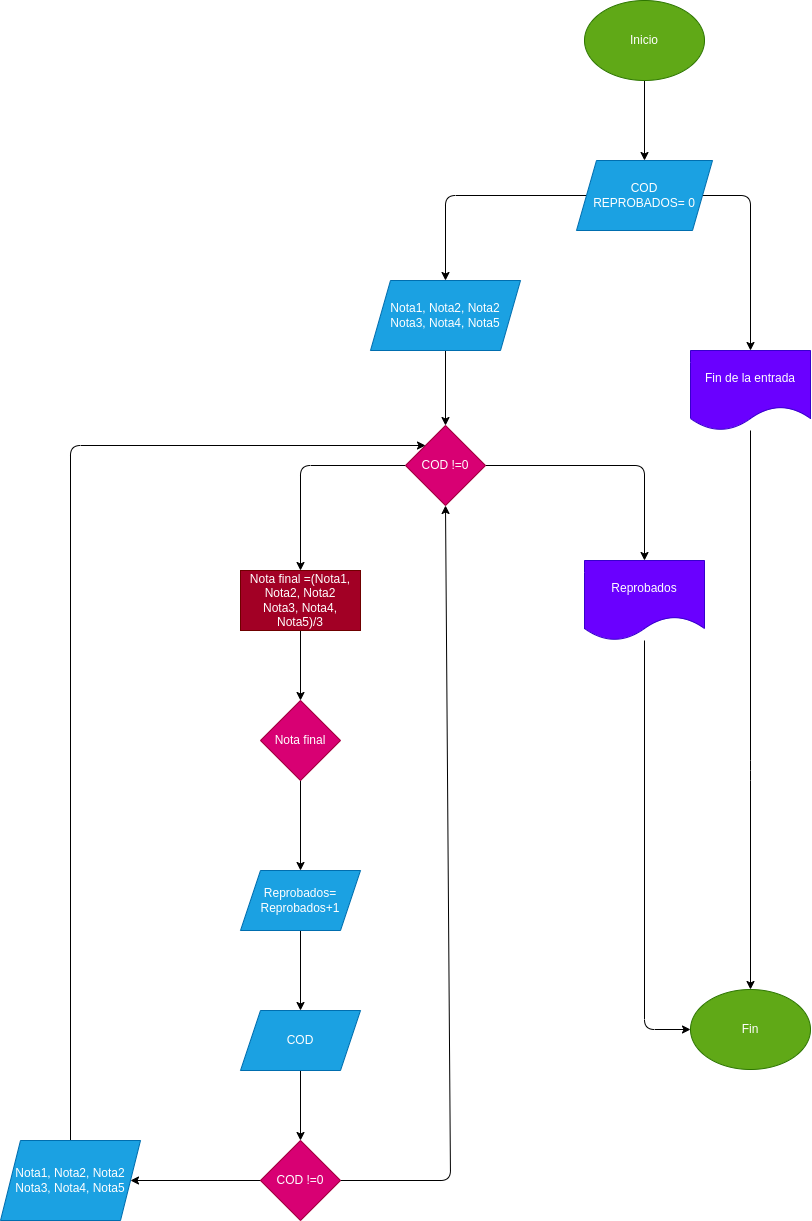

The diagram above was exported from draw.io. Its source (the exported page's mxGraphModel, read from the mxfile embedded in the PNG):
<mxGraphModel dx="1767" dy="765" grid="1" gridSize="10" guides="1" tooltips="1" connect="1" arrows="1" fold="1" page="1" pageScale="1" pageWidth="827" pageHeight="1169" math="0" shadow="0">
  <root>
    <mxCell id="0" />
    <mxCell id="1" parent="0" />
    <mxCell id="4" value="" style="edgeStyle=none;html=1;" edge="1" parent="1" source="2" target="3">
      <mxGeometry relative="1" as="geometry" />
    </mxCell>
    <mxCell id="2" value="Inicio" style="ellipse;whiteSpace=wrap;html=1;fillColor=#60a917;fontColor=#ffffff;strokeColor=#2D7600;" vertex="1" parent="1">
      <mxGeometry x="354" y="100" width="120" height="80" as="geometry" />
    </mxCell>
    <mxCell id="6" value="" style="edgeStyle=none;html=1;" edge="1" parent="1" source="3" target="5">
      <mxGeometry relative="1" as="geometry">
        <Array as="points">
          <mxPoint x="520" y="295" />
        </Array>
      </mxGeometry>
    </mxCell>
    <mxCell id="8" value="" style="edgeStyle=none;html=1;entryX=0.5;entryY=0;entryDx=0;entryDy=0;" edge="1" parent="1" source="3" target="9">
      <mxGeometry relative="1" as="geometry">
        <mxPoint x="258" y="295" as="targetPoint" />
        <Array as="points">
          <mxPoint x="215" y="295" />
        </Array>
      </mxGeometry>
    </mxCell>
    <mxCell id="3" value="COD&lt;br&gt;REPROBADOS= 0" style="shape=parallelogram;perimeter=parallelogramPerimeter;whiteSpace=wrap;html=1;fixedSize=1;fillColor=#1ba1e2;fontColor=#ffffff;strokeColor=#006EAF;" vertex="1" parent="1">
      <mxGeometry x="346" y="260" width="136" height="70" as="geometry" />
    </mxCell>
    <mxCell id="34" style="edgeStyle=none;html=1;entryX=0.5;entryY=0;entryDx=0;entryDy=0;" edge="1" parent="1" source="5" target="32">
      <mxGeometry relative="1" as="geometry">
        <Array as="points">
          <mxPoint x="520" y="870" />
        </Array>
      </mxGeometry>
    </mxCell>
    <mxCell id="5" value="Fin de la entrada" style="shape=document;whiteSpace=wrap;html=1;boundedLbl=1;fillColor=#6a00ff;fontColor=#ffffff;strokeColor=#3700CC;" vertex="1" parent="1">
      <mxGeometry x="460" y="450" width="120" height="80" as="geometry" />
    </mxCell>
    <mxCell id="11" value="" style="edgeStyle=none;html=1;" edge="1" parent="1" source="9" target="10">
      <mxGeometry relative="1" as="geometry" />
    </mxCell>
    <mxCell id="9" value="Nota1, Nota2, Nota2&lt;br&gt;Nota3, Nota4, Nota5" style="shape=parallelogram;perimeter=parallelogramPerimeter;whiteSpace=wrap;html=1;fixedSize=1;fillColor=#1ba1e2;fontColor=#ffffff;strokeColor=#006EAF;" vertex="1" parent="1">
      <mxGeometry x="140" y="380" width="150" height="70" as="geometry" />
    </mxCell>
    <mxCell id="15" value="" style="edgeStyle=none;html=1;" edge="1" parent="1" source="10" target="14">
      <mxGeometry relative="1" as="geometry">
        <Array as="points">
          <mxPoint x="414" y="565" />
        </Array>
      </mxGeometry>
    </mxCell>
    <mxCell id="17" value="" style="edgeStyle=none;html=1;" edge="1" parent="1" source="10" target="16">
      <mxGeometry relative="1" as="geometry">
        <Array as="points">
          <mxPoint x="70" y="565" />
        </Array>
      </mxGeometry>
    </mxCell>
    <mxCell id="10" value="COD !=0" style="rhombus;whiteSpace=wrap;html=1;fillColor=#d80073;fontColor=#ffffff;strokeColor=#A50040;" vertex="1" parent="1">
      <mxGeometry x="175" y="525" width="80" height="80" as="geometry" />
    </mxCell>
    <mxCell id="33" style="edgeStyle=none;html=1;entryX=0;entryY=0.5;entryDx=0;entryDy=0;" edge="1" parent="1" source="14" target="32">
      <mxGeometry relative="1" as="geometry">
        <Array as="points">
          <mxPoint x="414" y="1129" />
        </Array>
      </mxGeometry>
    </mxCell>
    <mxCell id="14" value="Reprobados" style="shape=document;whiteSpace=wrap;html=1;boundedLbl=1;fillColor=#6a00ff;fontColor=#ffffff;strokeColor=#3700CC;" vertex="1" parent="1">
      <mxGeometry x="354" y="660" width="120" height="80" as="geometry" />
    </mxCell>
    <mxCell id="20" value="" style="edgeStyle=none;html=1;" edge="1" parent="1" source="16" target="19">
      <mxGeometry relative="1" as="geometry" />
    </mxCell>
    <mxCell id="16" value="Nota final =(Nota1, Nota2, Nota2&lt;br&gt;Nota3, Nota4, Nota5)/3" style="whiteSpace=wrap;html=1;fillColor=#a20025;fontColor=#ffffff;strokeColor=#6F0000;" vertex="1" parent="1">
      <mxGeometry x="10" y="670" width="120" height="60" as="geometry" />
    </mxCell>
    <mxCell id="22" value="" style="edgeStyle=none;html=1;" edge="1" parent="1" source="19" target="21">
      <mxGeometry relative="1" as="geometry" />
    </mxCell>
    <mxCell id="19" value="Nota final" style="rhombus;whiteSpace=wrap;html=1;fillColor=#d80073;fontColor=#ffffff;strokeColor=#A50040;" vertex="1" parent="1">
      <mxGeometry x="30" y="800" width="80" height="80" as="geometry" />
    </mxCell>
    <mxCell id="24" value="" style="edgeStyle=none;html=1;" edge="1" parent="1" source="21" target="23">
      <mxGeometry relative="1" as="geometry" />
    </mxCell>
    <mxCell id="21" value="Reprobados= Reprobados+1" style="shape=parallelogram;perimeter=parallelogramPerimeter;whiteSpace=wrap;html=1;fixedSize=1;fillColor=#1ba1e2;fontColor=#ffffff;strokeColor=#006EAF;" vertex="1" parent="1">
      <mxGeometry x="10" y="970" width="120" height="60" as="geometry" />
    </mxCell>
    <mxCell id="26" value="" style="edgeStyle=none;html=1;" edge="1" parent="1" source="23">
      <mxGeometry relative="1" as="geometry">
        <mxPoint x="70" y="1240" as="targetPoint" />
      </mxGeometry>
    </mxCell>
    <mxCell id="23" value="COD" style="shape=parallelogram;perimeter=parallelogramPerimeter;whiteSpace=wrap;html=1;fixedSize=1;fillColor=#1ba1e2;fontColor=#ffffff;strokeColor=#006EAF;" vertex="1" parent="1">
      <mxGeometry x="10" y="1110" width="120" height="60" as="geometry" />
    </mxCell>
    <mxCell id="28" value="" style="edgeStyle=none;html=1;" edge="1" parent="1" target="27">
      <mxGeometry relative="1" as="geometry">
        <mxPoint x="40" y="1280" as="sourcePoint" />
      </mxGeometry>
    </mxCell>
    <mxCell id="31" style="edgeStyle=none;html=1;entryX=0.5;entryY=1;entryDx=0;entryDy=0;" edge="1" parent="1" source="25" target="10">
      <mxGeometry relative="1" as="geometry">
        <Array as="points">
          <mxPoint x="220" y="1280" />
        </Array>
      </mxGeometry>
    </mxCell>
    <mxCell id="25" value="COD !=0" style="rhombus;whiteSpace=wrap;html=1;fillColor=#d80073;fontColor=#ffffff;strokeColor=#A50040;" vertex="1" parent="1">
      <mxGeometry x="30" y="1240" width="80" height="80" as="geometry" />
    </mxCell>
    <mxCell id="30" value="" style="edgeStyle=none;html=1;entryX=0;entryY=0;entryDx=0;entryDy=0;" edge="1" parent="1" source="27" target="10">
      <mxGeometry relative="1" as="geometry">
        <mxPoint x="-280" y="1080" as="targetPoint" />
        <Array as="points">
          <mxPoint x="-160" y="545" />
        </Array>
      </mxGeometry>
    </mxCell>
    <mxCell id="27" value="&lt;span&gt;Nota1, Nota2, Nota2&lt;/span&gt;&lt;br&gt;&lt;span&gt;Nota3, Nota4, Nota5&lt;/span&gt;" style="shape=parallelogram;perimeter=parallelogramPerimeter;whiteSpace=wrap;html=1;fixedSize=1;fillColor=#1ba1e2;fontColor=#ffffff;strokeColor=#006EAF;" vertex="1" parent="1">
      <mxGeometry x="-230" y="1240" width="140" height="80" as="geometry" />
    </mxCell>
    <mxCell id="32" value="Fin" style="ellipse;whiteSpace=wrap;html=1;fillColor=#60a917;fontColor=#ffffff;strokeColor=#2D7600;" vertex="1" parent="1">
      <mxGeometry x="460" y="1089" width="120" height="80" as="geometry" />
    </mxCell>
  </root>
</mxGraphModel>